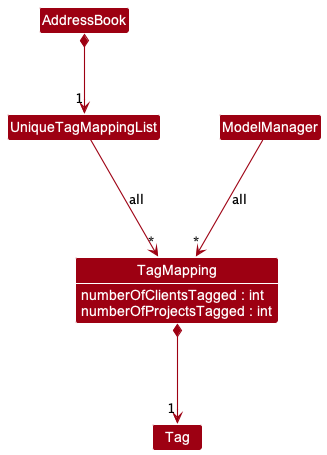

The diagram above was rendered by PlantUML. Its source (embedded in the PNG):
@startuml
!include style.puml
skinparam arrowThickness 1.1
skinparam arrowColor MODEL_COLOR
skinparam classBackgroundColor MODEL_COLOR

Class AddressBook
Class ModelManager

Class UniqueTagMappingList
Class TagMapping
Class Tag

AddressBook *--> "1" UniqueTagMappingList
UniqueTagMappingList --> "*" TagMapping : all

ModelManager -->"*" TagMapping : all

TagMapping : numberOfClientsTagged : int
TagMapping : numberOfProjectsTagged : int
TagMapping *--> "1" Tag

@enduml